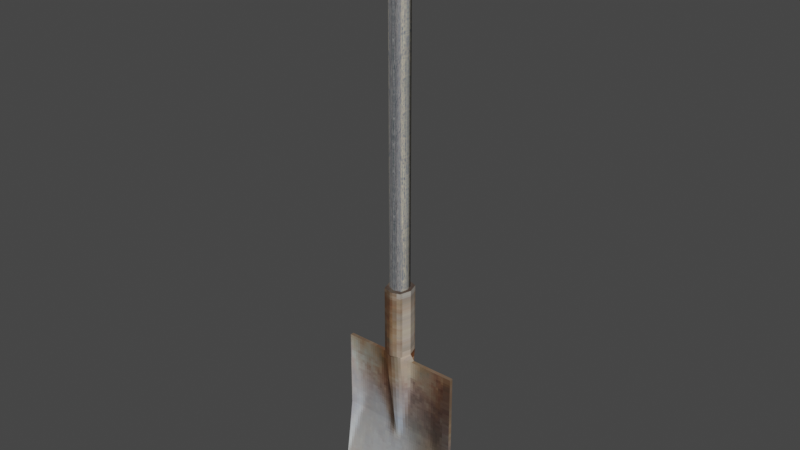 # Source: shovel.blend  (saved by Blender 2.92.15; exported with 4.5.12 LTS)
import bpy
from mathutils import Matrix  # noqa: F401  (used for matrix-valued properties, if any)

bpy.ops.wm.read_factory_settings(use_empty=True)
scene = bpy.context.scene
scene.name = 'Scene'

# ---- collections
col_shovel = bpy.data.collections.new('Shovel'); scene.collection.children.link(col_shovel)

# ---- images (referenced by path relative to the original .blend; pixels are not part of the script)
import os
ASSET_DIR = os.environ.get("B2B_ASSET_DIR", "")  # directory of the original .blend (textures are referenced by path, not embedded)
HERE = os.path.dirname(os.path.abspath(__file__))  # packed textures are extracted next to this script under _unpacked/

def load_image(name, relpath, width, height, colorspace="sRGB"):
    """Load a texture the original file referenced (path relative to the .blend, or extracted next to this script)."""
    p = next((c for c in (os.path.join(HERE, relpath), os.path.join(ASSET_DIR, relpath)) if relpath and os.path.exists(c)), "")
    if p:
        img = bpy.data.images.load(p, check_existing=True)
        img.name = name
    else:  # same state as the original file: an image datablock whose file is absent (Cycles renders it pink)
        img = bpy.data.images.new(name, width, height)
        img.source = "FILE"
        img.filepath = "//" + (relpath or name)
    img.colorspace_settings.name = colorspace
    return img
img_shovel_rusty_png = load_image('shovel_rusty.png', '_unpacked/shovel_rusty.8737d6d8.png', 103, 97, 'sRGB')
img_wooden_handle_png = load_image('wooden_handle.png', '_unpacked/wooden_handle.2b1e72b1.png', 64, 358, 'sRGB')

# ---- materials (node trees are filled in below, after node groups)
mat_shovel = bpy.data.materials.new('Shovel')
mat_shovel.alpha_threshold = 0.0
mat_shovel.use_transparent_shadow = False
mat_shovel.line_color = (0.0, 0.0, 0.0, 1.0)
mat_handle = bpy.data.materials.new('Handle')
mat_handle.use_transparent_shadow = False

# ---- material node trees
mat_shovel.use_nodes = True; mat_shovel.node_tree.nodes.clear()
_N = mat_shovel.node_tree.nodes; _L = mat_shovel.node_tree.links
n0 = _N.new('ShaderNodeOutputMaterial'); n0.name = 'Material Output'; n0.location = (300, 300)
n1 = _N.new('ShaderNodeBsdfPrincipled'); n1.name = 'Principled BSDF'; n1.location = (10, 300)
n1.distribution = 'GGX'
n1.subsurface_method = 'BURLEY'
n1.inputs[2].default_value = 0.4
n1.inputs[3].default_value = 1.45
n1.inputs[27].default_value = (0.0, 0.0, 0.0, 1.0)
n1.inputs[28].default_value = 1.0
n2 = _N.new('ShaderNodeTexImage'); n2.name = 'Image Texture'; n2.location = (-280, 280)
n2.image = img_shovel_rusty_png
n2.interpolation = 'Closest'
_L.new(n1.outputs[0], n0.inputs[0])
_L.new(n2.outputs[0], n1.inputs[0])
n0.is_active_output = True
mat_handle.use_nodes = True; mat_handle.node_tree.nodes.clear()
_N = mat_handle.node_tree.nodes; _L = mat_handle.node_tree.links
n0 = _N.new('ShaderNodeBsdfPrincipled'); n0.name = 'Principled BSDF'; n0.location = (10, 300)
n0.distribution = 'GGX'
n0.subsurface_method = 'BURLEY'
n0.inputs[3].default_value = 1.45
n0.inputs[27].default_value = (0.0, 0.0, 0.0, 1.0)
n0.inputs[28].default_value = 1.0
n1 = _N.new('ShaderNodeOutputMaterial'); n1.name = 'Material Output'; n1.location = (300, 300)
n2 = _N.new('ShaderNodeTexImage'); n2.name = 'Image Texture'; n2.location = (-280, 280)
n2.image = img_wooden_handle_png
n2.interpolation = 'Closest'
_L.new(n0.outputs[0], n1.inputs[0])
_L.new(n2.outputs[0], n0.inputs[0])
n1.is_active_output = True

# ---- world
world_world = bpy.data.worlds.new('World'); scene.world = world_world
world_world.use_nodes = True; world_world.node_tree.nodes.clear()
_N = world_world.node_tree.nodes; _L = world_world.node_tree.links
n0 = _N.new('ShaderNodeOutputWorld'); n0.name = 'World Output'; n0.location = (300, 300)
n1 = _N.new('ShaderNodeBackground'); n1.name = 'Background'; n1.location = (10, 300)
n1.inputs[0].default_value = (0.05088, 0.05088, 0.05088, 1.0)
_L.new(n1.outputs[0], n0.inputs[0])
n0.is_active_output = True
world_world.color = (0.05088, 0.05088, 0.05088)
world_world.use_sun_shadow = False
world_world.sun_shadow_jitter_overblur = 0.0

# ---- meshes
me_cube = bpy.data.meshes.new('Cube')
me_cube.from_pydata([(1.0, 1.0, 1.0), (1.0, -6.973, -1.0), (1.0, -1.0, 1.0), (-1.0, 1.0, 1.0), (-1.0, -6.973, -1.0), (-1.0, -1.0, 1.0), (0.005163, -6.973, -1.0), (0.2517, -1.0, 1.0), (-0.2508, -1.0, 1.0), (-0.2508, 1.0, 1.0), (0.2517, 1.0, 1.0), (1.0, 1.0, 0.0), (-1.0, -1.0, 0.0), (1.0, -1.0, 0.0), (-1.0, 1.0, 0.0), (-0.1787, 1.0, 0.0), (0.1796, 1.0, 0.0), (0.1796, -1.0, 0.0), (-0.1787, -1.0, 0.0), (0.1509, -5.957, 1.09), (-0.1509, -5.957, 1.09), (-0.1509, 5.957, 1.09), (0.1509, 5.957, 1.09), (0.0, -1.941, -0.1917), (0.0, 1.0, -0.1925), (0.1509, -5.957, 1.957), (-0.1509, -5.957, 1.957), (-0.1509, 5.957, 1.957), (0.1509, 5.957, 1.957), (0.0, -7.531, 1.09), (0.0, 7.531, 1.09), (0.0, -7.531, 1.957), (0.0, 7.531, 1.957), (0.2064, 0.13, 1.09), (-0.2064, 0.13, 1.09), (0.2064, 0.13, 1.957), (-0.2064, 0.13, 1.957), (0.0, 0.1644, 1.957)], [], [(9, 3, 5, 8), (18, 8, 5, 12), (11, 0, 2, 13), (16, 10, 0, 11), (14, 3, 9, 15), (24, 22, 10, 16), (13, 2, 7, 17), (23, 20, 8, 18), (0, 10, 7, 2), (34, 9, 8, 20), (1, 6, 24, 16, 11), (4, 14, 15, 24, 6), (1, 11, 13), (4, 12, 14), (6, 1, 13, 17, 23), (10, 33, 19, 7), (34, 20, 26, 36), (17, 7, 19, 23), (23, 19, 29, 20), (15, 9, 21, 24), (24, 21, 30, 22), (12, 4, 6, 23, 18), (37, 36, 26, 31), (30, 21, 27, 32), (29, 19, 25, 31), (33, 22, 28, 35), (20, 29, 31, 26), (22, 30, 32, 28), (35, 37, 31, 25), (28, 32, 37, 35), (19, 33, 35, 25), (32, 27, 36, 37), (21, 34, 36, 27), (10, 22, 33), (21, 9, 34), (12, 5, 3, 14)])
_uv = me_cube.uv_layers.new(name='UVMap')
_uv.uv.foreach_set('vector', [0.2484, 0.8891, 0.2484, 0.9866, 0.245, 0.9866, 0.245, 0.8891, 0.2118, 0.3147, 0.1963, 0.5979, 0.03557, 0.5979, 0.03557, 0.3147, 0.2491, 0.477, 0.2491, 0.6949, 0.2443, 0.6949, 0.2443, 0.477, 0.7057, 0.3066, 0.6886, 0.5899, 0.5115, 0.5899, 0.5115, 0.3066, 0.9849, 0.3066, 0.9849, 0.5899, 0.8075, 0.5899, 0.7905, 0.3066, 0.7482, 0.2521, 0.7178, 0.6153, 0.6886, 0.5899, 0.7057, 0.3066, 0.4647, 0.3147, 0.4647, 0.5979, 0.3041, 0.5979, 0.2887, 0.3147, 0.2501, 0.2605, 0.2256, 0.6233, 0.1963, 0.5979, 0.2118, 0.3147, 0.2484, 0.6203, 0.2483, 0.7178, 0.245, 0.7178, 0.245, 0.6203, 0.2174, 0.6233, 0.1963, 0.5979, 0.1963, 0.5979, 0.2256, 0.6233, 0.5115, 0.02337, 0.7469, 0.02337, 0.7482, 0.2521, 0.7057, 0.3066, 0.5115, 0.3066, 0.9849, 0.02337, 0.9849, 0.3066, 0.7905, 0.3066, 0.7482, 0.2521, 0.7469, 0.02337, 0.2446, 0.2592, 0.2491, 0.477, 0.2443, 0.477, 0.5327, 0.01498, 0.5267, 0.2884, 0.5386, 0.2884, 0.2512, 0.03159, 0.4647, 0.03159, 0.4647, 0.3147, 0.2887, 0.3147, 0.2501, 0.2605, 0.3041, 0.5979, 0.2783, 0.6233, 0.2701, 0.6233, 0.3041, 0.5979, 0.2174, 0.6233, 0.2256, 0.6233, 0.2256, 0.9547, 0.2174, 0.9547, 0.2887, 0.3147, 0.3041, 0.5979, 0.2701, 0.6233, 0.2501, 0.2605, 0.2501, 0.2605, 0.2701, 0.6233, 0.2478, 0.6233, 0.2256, 0.6233, 0.7905, 0.3066, 0.8075, 0.5899, 0.7785, 0.6153, 0.7482, 0.2521, 0.7482, 0.2521, 0.7785, 0.6153, 0.7482, 0.6153, 0.7178, 0.6153, 0.03557, 0.3147, 0.03557, 0.03159, 0.2512, 0.03159, 0.2501, 0.2605, 0.2118, 0.3147, 0.5847, 0.1489, 0.5847, 0.2318, 0.5298, 0.2318, 0.5298, 0.1489, 0.248, 0.6233, 0.2259, 0.6233, 0.2259, 0.9552, 0.248, 0.9552, 0.2478, 0.6233, 0.2701, 0.6233, 0.2701, 0.9547, 0.2478, 0.9547, 0.2783, 0.6233, 0.2702, 0.6233, 0.2702, 0.9552, 0.2783, 0.9552, 0.2256, 0.6233, 0.2478, 0.6233, 0.2478, 0.9547, 0.2256, 0.9547, 0.2702, 0.6233, 0.248, 0.6233, 0.248, 0.9552, 0.2702, 0.9552, 0.5847, 0.06588, 0.5847, 0.1489, 0.5298, 0.1489, 0.5298, 0.06588, 0.6373, 0.06588, 0.6373, 0.1489, 0.5847, 0.1489, 0.5847, 0.06588, 0.2701, 0.6233, 0.2783, 0.6233, 0.2783, 0.9547, 0.2701, 0.9547, 0.6373, 0.1489, 0.6373, 0.2318, 0.5847, 0.2318, 0.5847, 0.1489, 0.2259, 0.6233, 0.2178, 0.6233, 0.2178, 0.9552, 0.2259, 0.9552, 0.6886, 0.5899, 0.7178, 0.6153, 0.7066, 0.6153, 0.7785, 0.6153, 0.8075, 0.5899, 0.7897, 0.6153, 0.2443, 0.477, 0.2443, 0.6949, 0.2491, 0.6949, 0.2491, 0.477])
me_cube.materials.append(mat_shovel)
me_cube.use_remesh_preserve_volume = False
me_cube.use_remesh_preserve_attributes = False
me_cube.use_mirror_vertex_groups = False
me_cube.update()
me_cube_001 = bpy.data.meshes.new('Cube.001')
me_cube_001.from_pydata([(0.152, -4.666, -2.783), (-0.152, -4.666, -2.783), (-0.152, 4.666, -2.783), (0.152, 4.666, -2.783), (0.152, -4.666, 1.756), (-0.152, -4.666, 1.756), (-0.152, 4.666, 1.756), (0.152, 4.666, 1.756), (-1.413e-11, -6.425, -2.783), (-1.413e-11, 6.425, -2.783), (-1.413e-11, -6.425, 1.756), (-1.413e-11, 6.425, 1.756), (0.1908, 1.017e-08, -2.783), (-0.1908, 1.017e-08, -2.783), (0.1908, 1.017e-08, 1.756), (-0.1908, 1.017e-08, 1.756), (-1.413e-11, -4.781, 1.841), (-0.1131, -3.472, 1.841), (-1.413e-11, 4.781, 1.841), (0.1131, 3.472, 1.841), (0.142, 1.017e-08, 1.841), (0.1131, -3.472, 1.841), (-0.142, 1.017e-08, 1.841), (-0.1131, 3.472, 1.841)], [], [(10, 4, 21, 16), (8, 0, 4, 10), (13, 1, 5, 15), (9, 2, 6, 11), (12, 3, 7, 14), (3, 9, 11, 7), (1, 8, 10, 5), (7, 11, 18, 19), (15, 5, 17, 22), (0, 12, 14, 4), (2, 13, 15, 6), (6, 15, 22, 23), (16, 21, 20, 19, 18, 23, 22, 17), (14, 7, 19, 20), (4, 14, 20, 21), (11, 6, 23, 18), (5, 10, 16, 17)])
me_cube_001.polygons.foreach_set('use_smooth', [True] * 17)
_uv = me_cube_001.uv_layers.new(name='UVMap')
_uv.uv.foreach_set('vector', [0.5, 0.9844, 0.8684, 0.9844, 0.7741, 1.0, 0.5, 1.0, 0.5, 0.0, 0.8684, 0.0, 0.8684, 0.9844, 0.5, 0.9844, 0.0376, 0.0, 0.1316, 0.0, 0.1316, 0.9844, 0.0376, 0.9844, 0.5, 0.0, 0.1316, 0.0, 0.1316, 0.9844, 0.5, 0.9844, 0.9624, 0.0, 0.8684, 0.0, 0.8684, 0.9844, 0.9624, 0.9844, 0.8684, 0.0, 0.5, 0.0, 0.5, 0.9844, 0.8684, 0.9844, 0.1316, 0.0, 0.5, 0.0, 0.5, 0.9844, 0.1316, 0.9844, 0.8684, 0.9844, 0.5, 0.9844, 0.5, 1.0, 0.7741, 1.0, 0.0376, 0.9844, 0.1316, 0.9844, 0.2259, 1.0, 0.1559, 1.0, 0.8684, 0.0, 0.9624, 0.0, 0.9624, 0.9844, 0.8684, 0.9844, 0.1316, 0.0, 0.0376, 0.0, 0.0376, 0.9844, 0.1316, 0.9844, 0.1316, 0.9844, 0.0376, 0.9844, 0.1559, 1.0, 0.2259, 1.0, 0.5, 1.0, 0.7741, 1.0, 0.8441, 1.0, 0.7741, 1.0, 0.5, 1.0, 0.2259, 1.0, 0.1559, 1.0, 0.2259, 1.0, 0.9624, 0.9844, 0.8684, 0.9844, 0.7741, 1.0, 0.8441, 1.0, 0.8684, 0.9844, 0.9624, 0.9844, 0.8441, 1.0, 0.7741, 1.0, 0.5, 0.9844, 0.1316, 0.9844, 0.2259, 1.0, 0.5, 1.0, 0.1316, 0.9844, 0.5, 0.9844, 0.5, 1.0, 0.2259, 1.0])
me_cube_001.materials.append(mat_handle)
me_cube_001.use_remesh_preserve_volume = False
me_cube_001.use_remesh_preserve_attributes = False
me_cube_001.use_mirror_vertex_groups = False
me_cube_001.update()

# ---- objects
ob_shovel = bpy.data.objects.new('Shovel', me_cube)
ob_handke = bpy.data.objects.new('Handke', me_cube_001)

# ---- transforms, parenting, visibility, modifiers, constraints
ob_shovel.location = (0.0, 0.0, 0.0)
ob_shovel.scale = (1.0, 0.03001, 1.3)
ob_shovel.lock_rotations_4d = False
ob_shovel.empty_display_type = 'ARROWS'
ob_shovel.lineart.crease_threshold = 0.0
ob_handke.location = (0.0, -2.981e-10, 6.07)
ob_handke.scale = (0.7585, 0.02293, 1.3)
ob_handke.lock_rotations_4d = False
ob_handke.empty_display_type = 'ARROWS'
ob_handke.lineart.crease_threshold = 0.0

# ---- collection membership
col_shovel.objects.link(ob_shovel)
col_shovel.objects.link(ob_handke)

# ---- scene / render settings (as saved in the file)
scene.frame_start = 1; scene.frame_end = 250; scene.frame_set(2)
scene.render.engine = 'BLENDER_EEVEE_NEXT'
scene.cycles.use_denoising = False
scene.cycles.samples = 128
scene.cycles.sampling_pattern = 'TABULATED_SOBOL'
scene.cycles.use_adaptive_sampling = False
scene.cycles.use_light_tree = False
scene.view_settings.view_transform = 'Filmic'
bpy.context.view_layer.update()

# ---- added for rendering (the .blend has no active camera and no usable light): camera, sun
cam_auto = bpy.data.cameras.new('AutoCamera')
cam_auto.lens = 50.0
cam_auto.sensor_width = 36.0
cam_auto.clip_end = 1000.0
ob_auto_camera = bpy.data.objects.new('AutoCamera', cam_auto)
scene.collection.objects.link(ob_auto_camera)
ob_auto_camera.location = (9.22965, -11.0756, 10.9654)
ob_auto_camera.rotation_euler = (1.09748, -7.21219e-08, 0.694738)
scene.camera = ob_auto_camera
light_auto_sun = bpy.data.lights.new('AutoSun', 'SUN')
light_auto_sun.energy = 3.0
light_auto_sun.angle = 0.0523599
ob_auto_sun = bpy.data.objects.new('AutoSun', light_auto_sun)
scene.collection.objects.link(ob_auto_sun)
ob_auto_sun.rotation_euler = (0.872665, 0.174533, 0.523599)
bpy.context.view_layer.update()
